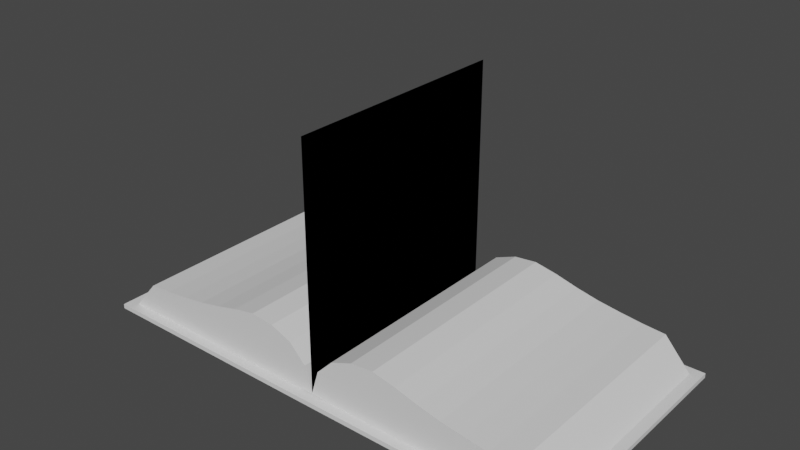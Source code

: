 # Source: book.blend  (saved by Blender 2.93.21; exported with 4.5.12 LTS)
import bpy
from mathutils import Matrix  # noqa: F401  (used for matrix-valued properties, if any)

bpy.ops.wm.read_factory_settings(use_empty=True)
scene = bpy.context.scene
scene.name = 'Scene'

# ---- collections
col_collection = bpy.data.collections.new('Collection'); scene.collection.children.link(col_collection)

# ---- materials (node trees are filled in below, after node groups)
mat_cover = bpy.data.materials.new('Cover')
mat_cover.use_transparent_shadow = False
mat_sides = bpy.data.materials.new('Sides')
mat_sides.use_transparent_shadow = False
mat_page_1 = bpy.data.materials.new('Page_1')
mat_page_1.use_transparent_shadow = False
mat_page_2 = bpy.data.materials.new('Page_2')
mat_page_2.use_transparent_shadow = False
mat_page_3 = bpy.data.materials.new('Page_3')
mat_page_3.use_transparent_shadow = False
mat_page_4 = bpy.data.materials.new('Page_4')
mat_page_4.use_transparent_shadow = False

# ---- material node trees
mat_cover.use_nodes = True; mat_cover.node_tree.nodes.clear()
_N = mat_cover.node_tree.nodes; _L = mat_cover.node_tree.links
n0 = _N.new('ShaderNodeBsdfPrincipled'); n0.name = 'Principled BSDF'; n0.location = (10, 300)
n0.distribution = 'GGX'
n0.subsurface_method = 'BURLEY'
n0.inputs[3].default_value = 1.45
n0.inputs[27].default_value = (0.0, 0.0, 0.0, 1.0)
n0.inputs[28].default_value = 1.0
n1 = _N.new('ShaderNodeOutputMaterial'); n1.name = 'Material Output'; n1.location = (300, 300)
_L.new(n0.outputs[0], n1.inputs[0])
n1.is_active_output = True
mat_sides.use_nodes = True; mat_sides.node_tree.nodes.clear()
_N = mat_sides.node_tree.nodes; _L = mat_sides.node_tree.links
n0 = _N.new('ShaderNodeBsdfPrincipled'); n0.name = 'Principled BSDF'; n0.location = (10, 300)
n0.distribution = 'GGX'
n0.subsurface_method = 'BURLEY'
n0.inputs[3].default_value = 1.45
n0.inputs[27].default_value = (0.0, 0.0, 0.0, 1.0)
n0.inputs[28].default_value = 1.0
n1 = _N.new('ShaderNodeOutputMaterial'); n1.name = 'Material Output'; n1.location = (300, 300)
_L.new(n0.outputs[0], n1.inputs[0])
n1.is_active_output = True
mat_page_1.use_nodes = True; mat_page_1.node_tree.nodes.clear()
_N = mat_page_1.node_tree.nodes; _L = mat_page_1.node_tree.links
n0 = _N.new('ShaderNodeBsdfPrincipled'); n0.name = 'Principled BSDF'; n0.location = (10, 300)
n0.distribution = 'GGX'
n0.subsurface_method = 'BURLEY'
n0.inputs[3].default_value = 1.45
n0.inputs[27].default_value = (0.0, 0.0, 0.0, 1.0)
n0.inputs[28].default_value = 1.0
n1 = _N.new('ShaderNodeOutputMaterial'); n1.name = 'Material Output'; n1.location = (300, 300)
_L.new(n0.outputs[0], n1.inputs[0])
n1.is_active_output = True
mat_page_2.use_nodes = True; mat_page_2.node_tree.nodes.clear()
_N = mat_page_2.node_tree.nodes; _L = mat_page_2.node_tree.links
n0 = _N.new('ShaderNodeBsdfPrincipled'); n0.name = 'Principled BSDF'; n0.location = (10, 300)
n0.distribution = 'GGX'
n0.subsurface_method = 'BURLEY'
n0.inputs[3].default_value = 1.45
n0.inputs[27].default_value = (0.0, 0.0, 0.0, 1.0)
n0.inputs[28].default_value = 1.0
n1 = _N.new('ShaderNodeOutputMaterial'); n1.name = 'Material Output'; n1.location = (300, 300)
_L.new(n0.outputs[0], n1.inputs[0])
n1.is_active_output = True
mat_page_3.use_nodes = True; mat_page_3.node_tree.nodes.clear()
_N = mat_page_3.node_tree.nodes; _L = mat_page_3.node_tree.links
n0 = _N.new('ShaderNodeBsdfPrincipled'); n0.name = 'Principled BSDF'; n0.location = (10, 300)
n0.distribution = 'GGX'
n0.subsurface_method = 'BURLEY'
n0.inputs[3].default_value = 1.45
n0.inputs[27].default_value = (0.0, 0.0, 0.0, 1.0)
n0.inputs[28].default_value = 1.0
n1 = _N.new('ShaderNodeOutputMaterial'); n1.name = 'Material Output'; n1.location = (300, 300)
_L.new(n0.outputs[0], n1.inputs[0])
n1.is_active_output = True
mat_page_4.use_nodes = True; mat_page_4.node_tree.nodes.clear()
_N = mat_page_4.node_tree.nodes; _L = mat_page_4.node_tree.links
n0 = _N.new('ShaderNodeBsdfPrincipled'); n0.name = 'Principled BSDF'; n0.location = (10, 300)
n0.distribution = 'GGX'
n0.subsurface_method = 'BURLEY'
n0.inputs[3].default_value = 1.45
n0.inputs[27].default_value = (0.0, 0.0, 0.0, 1.0)
n0.inputs[28].default_value = 1.0
n1 = _N.new('ShaderNodeOutputMaterial'); n1.name = 'Material Output'; n1.location = (300, 300)
_L.new(n0.outputs[0], n1.inputs[0])
n1.is_active_output = True

# ---- world
world_world = bpy.data.worlds.new('World'); scene.world = world_world
world_world.use_nodes = True; world_world.node_tree.nodes.clear()
_N = world_world.node_tree.nodes; _L = world_world.node_tree.links
n0 = _N.new('ShaderNodeOutputWorld'); n0.name = 'World Output'; n0.location = (300, 300)
n1 = _N.new('ShaderNodeBackground'); n1.name = 'Background'; n1.location = (10, 300)
n1.inputs[0].default_value = (0.05088, 0.05088, 0.05088, 1.0)
_L.new(n1.outputs[0], n0.inputs[0])
n0.is_active_output = True
world_world.color = (0.05088, 0.05088, 0.05088)
world_world.use_sun_shadow = False
world_world.sun_shadow_jitter_overblur = 0.0

# ---- meshes
me_root = bpy.data.meshes.new('Root')
me_root.from_pydata([(0.06775, -1.0, -0.006791), (0.06466, -1.0, 0.2124), (0.06775, 1.0, -0.006791), (0.06466, 1.0, 0.2124), (0.1691, -1.0, -0.01984), (0.2041, -1.0, 0.356), (0.1691, 1.0, -0.01984), (0.2041, 1.0, 0.356), (0.3719, -1.0, -0.018), (0.3898, -1.0, 0.4288), (0.3719, 1.0, -0.018), (0.3898, 1.0, 0.4288), (0.5835, -1.0, -0.01605), (0.5879, -1.0, 0.4484), (0.5835, 1.0, -0.01605), (0.5879, 1.0, 0.4484), (0.7783, -1.0, -0.01187), (0.7848, -1.0, 0.4094), (0.7783, 1.0, -0.01187), (0.7848, 1.0, 0.4094), (0.9918, -1.0, -0.01303), (0.9776, -1.0, 0.3585), (0.9918, 1.0, -0.01303), (0.9776, 1.0, 0.3585), (1.17, -1.0, -0.01489), (1.173, -1.0, 0.3164), (1.17, 1.0, -0.01489), (1.173, 1.0, 0.3164), (1.374, -1.0, -0.01324), (1.369, -1.0, 0.2869), (1.374, 1.0, -0.01324), (1.369, 1.0, 0.2869), (1.574, -1.0, -0.01733), (1.569, -1.0, 0.2627), (1.574, 1.0, -0.01733), (1.569, 1.0, 0.2627), (2.003, -1.0, -0.0209), (1.767, -1.0, 0.2462), (2.003, 1.0, -0.0209), (1.767, 1.0, 0.2462), (2.084, -1.084, -0.05045), (2.084, -1.084, -0.01135), (2.084, 1.084, -0.05045), (2.084, 1.084, -0.01135), (0.0, -1.0, -0.006465), (0.0, -1.0, 9.459e-06), (0.0, 1.0, -0.006465), (0.0, 1.0, 9.459e-06), (-0.06775, -1.0, -0.006791), (-0.06466, -1.0, 0.2124), (-0.06775, 1.0, -0.006791), (-0.06466, 1.0, 0.2124), (-0.1691, -1.0, -0.01984), (-0.2041, -1.0, 0.356), (-0.1691, 1.0, -0.01984), (-0.2041, 1.0, 0.356), (-0.3719, -1.0, -0.018), (-0.3898, -1.0, 0.4288), (-0.3719, 1.0, -0.018), (-0.3898, 1.0, 0.4288), (-0.5835, -1.0, -0.01605), (-0.5879, -1.0, 0.4484), (-0.5835, 1.0, -0.01605), (-0.5879, 1.0, 0.4484), (-0.7783, -1.0, -0.01187), (-0.7848, -1.0, 0.4094), (-0.7783, 1.0, -0.01187), (-0.7848, 1.0, 0.4094), (-0.9918, -1.0, -0.01303), (-0.9776, -1.0, 0.3585), (-0.9918, 1.0, -0.01303), (-0.9776, 1.0, 0.3585), (-1.17, -1.0, -0.01489), (-1.173, -1.0, 0.3164), (-1.17, 1.0, -0.01489), (-1.173, 1.0, 0.3164), (-1.374, -1.0, -0.01324), (-1.369, -1.0, 0.2869), (-1.374, 1.0, -0.01324), (-1.369, 1.0, 0.2869), (-1.574, -1.0, -0.01733), (-1.569, -1.0, 0.2627), (-1.574, 1.0, -0.01733), (-1.569, 1.0, 0.2627), (-2.003, -1.0, -0.0209), (-1.767, -1.0, 0.2462), (-2.003, 1.0, -0.0209), (-1.767, 1.0, 0.2462), (0.0, -1.0, 2.022), (0.0, -1.0, 1.822), (0.0, -1.0, 1.622), (0.0, -1.0, 1.422), (0.0, -1.0, 1.222), (0.0, -1.0, 1.022), (0.0, -1.0, 0.8219), (0.0, -1.0, 0.6219), (0.0, -1.0, 0.4219), (0.0, -1.0, 0.2219), (0.0, -1.0, 5.732e-06), (0.0, 1.0, 2.022), (0.0, 1.0, 1.822), (0.0, 1.0, 1.622), (0.0, 1.0, 1.422), (0.0, 1.0, 1.222), (0.0, 1.0, 1.022), (0.0, 1.0, 0.8219), (0.0, 1.0, 0.6219), (0.0, 1.0, 0.4219), (0.0, 1.0, 0.2219), (0.0, 1.0, 5.732e-06), (0.0, -1.084, -0.0531), (0.0, -1.084, -0.014), (0.0, 1.084, -0.0531), (0.0, 1.084, -0.014), (-2.084, -1.084, -0.05045), (-2.084, -1.084, -0.01135), (-2.084, 1.084, -0.05045), (-2.084, 1.084, -0.01135), (0.0, -1.0, 2.022), (0.0, -1.0, 1.822), (0.0, -1.0, 1.622), (0.0, -1.0, 1.422), (0.0, -1.0, 1.222), (0.0, -1.0, 1.022), (0.0, -1.0, 0.8219), (0.0, -1.0, 0.6219), (0.0, -1.0, 0.4219), (0.0, -1.0, 0.2219), (0.0, -1.0, 5.732e-06), (0.0, 1.0, 2.022), (0.0, 1.0, 1.822), (0.0, 1.0, 1.622), (0.0, 1.0, 1.422), (0.0, 1.0, 1.222), (0.0, 1.0, 1.022), (0.0, 1.0, 0.8219), (0.0, 1.0, 0.6219), (0.0, 1.0, 0.4219), (0.0, 1.0, 0.2219), (0.0, 1.0, 5.732e-06), (-1.767, -1.0, 0.2463), (-1.569, -1.0, 0.2628), (-1.369, -1.0, 0.2866), (-1.173, -1.0, 0.3163), (-0.9775, -1.0, 0.3584), (-0.7847, -1.0, 0.4095), (-0.5879, -1.0, 0.4483), (-0.3898, -1.0, 0.4288), (-0.2041, -1.0, 0.356), (-0.06466, -1.0, 0.2124), (0.0, -1.0, 5.732e-06), (-1.767, 1.0, 0.2463), (-1.569, 1.0, 0.2628), (-1.369, 1.0, 0.2866), (-1.173, 1.0, 0.3163), (-0.9775, 1.0, 0.3584), (-0.7847, 1.0, 0.4095), (-0.5879, 1.0, 0.4483), (-0.3898, 1.0, 0.4288), (-0.2041, 1.0, 0.356), (-0.06466, 1.0, 0.2124), (0.0, 1.0, 5.732e-06), (1.767, -1.0, 0.2462), (1.569, -1.0, 0.2627), (1.369, -1.0, 0.2871), (1.173, -1.0, 0.3164), (0.9777, -1.0, 0.3584), (0.7848, -1.0, 0.4093), (0.588, -1.0, 0.4484), (0.3898, -1.0, 0.4288), (0.2042, -1.0, 0.3564), (0.06458, -1.0, 0.2124), (0.0, -1.0, 5.732e-06), (1.767, 1.0, 0.2462), (1.569, 1.0, 0.2627), (1.369, 1.0, 0.2871), (1.173, 1.0, 0.3164), (0.9777, 1.0, 0.3584), (0.7848, 1.0, 0.4093), (0.588, 1.0, 0.4484), (0.3898, 1.0, 0.4288), (0.2042, 1.0, 0.3564), (0.06458, 1.0, 0.2124), (0.0, 1.0, 5.732e-06)], [], [(46, 47, 3, 2), (171, 182, 183, 172), (0, 1, 45, 44), (46, 2, 0, 44), (170, 181, 182, 171), (6, 7, 11, 10), (2, 3, 7, 6), (1, 0, 4, 5), (0, 2, 6, 4), (9, 8, 12, 13), (5, 4, 8, 9), (4, 6, 10, 8), (169, 180, 181, 170), (168, 179, 180, 169), (8, 10, 14, 12), (167, 178, 179, 168), (10, 11, 15, 14), (17, 16, 20, 21), (14, 15, 19, 18), (13, 12, 16, 17), (12, 14, 18, 16), (20, 22, 26, 24), (16, 18, 22, 20), (166, 177, 178, 167), (18, 19, 23, 22), (165, 176, 177, 166), (164, 175, 176, 165), (22, 23, 27, 26), (21, 20, 24, 25), (29, 28, 32, 33), (26, 27, 31, 30), (25, 24, 28, 29), (24, 26, 30, 28), (163, 174, 175, 164), (28, 30, 34, 32), (162, 173, 174, 163), (30, 31, 35, 34), (38, 39, 37, 36), (34, 35, 39, 38), (33, 32, 36, 37), (32, 34, 38, 36), (112, 113, 43, 42), (42, 43, 41, 40), (40, 41, 111, 110), (112, 42, 40, 110), (43, 113, 111, 41), (44, 46, 47, 45), (46, 50, 51, 47), (149, 150, 161, 160), (48, 44, 45, 49), (46, 44, 48, 50), (148, 149, 160, 159), (54, 58, 59, 55), (50, 54, 55, 51), (49, 53, 52, 48), (48, 52, 54, 50), (57, 61, 60, 56), (53, 57, 56, 52), (52, 56, 58, 54), (147, 148, 159, 158), (146, 147, 158, 157), (56, 60, 62, 58), (145, 146, 157, 156), (58, 62, 63, 59), (65, 69, 68, 64), (62, 66, 67, 63), (61, 65, 64, 60), (60, 64, 66, 62), (68, 72, 74, 70), (64, 68, 70, 66), (144, 145, 156, 155), (66, 70, 71, 67), (143, 144, 155, 154), (142, 143, 154, 153), (70, 74, 75, 71), (69, 73, 72, 68), (77, 81, 80, 76), (74, 78, 79, 75), (73, 77, 76, 72), (72, 76, 78, 74), (141, 142, 153, 152), (76, 80, 82, 78), (140, 141, 152, 151), (78, 82, 83, 79), (86, 84, 85, 87), (82, 86, 87, 83), (81, 85, 84, 80), (80, 84, 86, 82), (88, 99, 100, 89), (89, 100, 101, 90), (90, 101, 102, 91), (91, 102, 103, 92), (92, 103, 104, 93), (93, 104, 105, 94), (94, 105, 106, 95), (95, 106, 107, 96), (96, 107, 108, 97), (97, 108, 109, 98), (112, 116, 117, 113), (116, 114, 115, 117), (114, 110, 111, 115), (112, 110, 114, 116), (117, 115, 111, 113), (118, 119, 130, 129), (119, 120, 131, 130), (120, 121, 132, 131), (121, 122, 133, 132), (122, 123, 134, 133), (123, 124, 135, 134), (124, 125, 136, 135), (125, 126, 137, 136), (126, 127, 138, 137), (127, 128, 139, 138)])
me_root.polygons.foreach_set('material_index', [1, 5, 1, 1, 5, 1, 1, 1, 1, 1, 1, 1, 5, 5, 1, 5, 1, 1, 1, 1, 1, 1, 1, 5, 1, 5, 5, 1, 1, 1, 1, 1, 1, 5, 1, 5, 1, 1, 1, 1, 1, 0, 0, 0, 0, 0, 1, 1, 2, 1, 1, 2, 1, 1, 1, 1, 1, 1, 1, 2, 2, 1, 2, 1, 1, 1, 1, 1, 1, 1, 2, 1, 2, 2, 1, 1, 1, 1, 1, 1, 2, 1, 2, 1, 1, 1, 1, 1, 3, 3, 3, 3, 3, 3, 3, 3, 3, 3, 0, 0, 0, 0, 0, 4, 4, 4, 4, 4, 4, 4, 4, 4, 4])
_uv = me_root.uv_layers.new(name='UVMap')
_uv.uv.foreach_set('vector', [0.375, 0.25, 0.625, 0.25, 0.625, 0.5, 0.375, 0.5, 0.1, 0.0, 0.1, 1.0, 0.0, 1.0, 0.0, 0.0, 0.375, 0.75, 0.625, 0.75, 0.625, 1.0, 0.375, 1.0, 0.125, 0.5, 0.375, 0.5, 0.375, 0.75, 0.125, 0.75, 0.2, 0.0, 0.2, 1.0, 0.1, 1.0, 0.1, 0.0, 0.375, 0.5, 0.625, 0.5, 0.625, 0.5, 0.375, 0.5, 0.375, 0.5, 0.625, 0.5, 0.625, 0.5, 0.375, 0.5, 0.625, 0.75, 0.375, 0.75, 0.375, 0.75, 0.625, 0.75, 0.375, 0.75, 0.375, 0.5, 0.375, 0.5, 0.375, 0.75, 0.625, 0.75, 0.375, 0.75, 0.375, 0.75, 0.625, 0.75, 0.625, 0.75, 0.375, 0.75, 0.375, 0.75, 0.625, 0.75, 0.375, 0.75, 0.375, 0.5, 0.375, 0.5, 0.375, 0.75, 0.3, 0.0, 0.3, 1.0, 0.2, 1.0, 0.2, 0.0, 0.4, 0.0, 0.4, 1.0, 0.3, 1.0, 0.3, 0.0, 0.375, 0.75, 0.375, 0.5, 0.375, 0.5, 0.375, 0.75, 0.5, 0.0, 0.5, 1.0, 0.4, 1.0, 0.4, 0.0, 0.375, 0.5, 0.625, 0.5, 0.625, 0.5, 0.375, 0.5, 0.625, 0.75, 0.375, 0.75, 0.375, 0.75, 0.625, 0.75, 0.375, 0.5, 0.625, 0.5, 0.625, 0.5, 0.375, 0.5, 0.625, 0.75, 0.375, 0.75, 0.375, 0.75, 0.625, 0.75, 0.375, 0.75, 0.375, 0.5, 0.375, 0.5, 0.375, 0.75, 0.375, 0.75, 0.375, 0.5, 0.375, 0.5, 0.375, 0.75, 0.375, 0.75, 0.375, 0.5, 0.375, 0.5, 0.375, 0.75, 0.6, 0.0, 0.6, 1.0, 0.5, 1.0, 0.5, 0.0, 0.375, 0.5, 0.625, 0.5, 0.625, 0.5, 0.375, 0.5, 0.7, 0.0, 0.7, 1.0, 0.6, 1.0, 0.6, 0.0, 0.8, 0.0, 0.8, 1.0, 0.7, 1.0, 0.7, 0.0, 0.375, 0.5, 0.625, 0.5, 0.625, 0.5, 0.375, 0.5, 0.625, 0.75, 0.375, 0.75, 0.375, 0.75, 0.625, 0.75, 0.625, 0.75, 0.375, 0.75, 0.375, 0.75, 0.625, 0.75, 0.375, 0.5, 0.625, 0.5, 0.625, 0.5, 0.375, 0.5, 0.625, 0.75, 0.375, 0.75, 0.375, 0.75, 0.625, 0.75, 0.375, 0.75, 0.375, 0.5, 0.375, 0.5, 0.375, 0.75, 0.9, 0.0, 0.9, 1.0, 0.8, 1.0, 0.8, 0.0, 0.375, 0.75, 0.375, 0.5, 0.375, 0.5, 0.375, 0.75, 1.0, 0.0, 1.0, 1.0, 0.9, 1.0, 0.9, 0.0, 0.375, 0.5, 0.625, 0.5, 0.625, 0.5, 0.375, 0.5, 0.375, 0.5, 0.625, 0.5, 0.625, 0.75, 0.375, 0.75, 0.375, 0.5, 0.625, 0.5, 0.625, 0.5, 0.375, 0.5, 0.625, 0.75, 0.375, 0.75, 0.375, 0.75, 0.625, 0.75, 0.375, 0.75, 0.375, 0.5, 0.375, 0.5, 0.375, 0.75, 0.375, 0.25, 0.625, 0.25, 0.625, 0.5, 0.375, 0.5, 0.375, 0.5, 0.625, 0.5, 0.625, 0.75, 0.375, 0.75, 0.375, 0.75, 0.625, 0.75, 0.625, 1.0, 0.375, 1.0, 0.125, 0.5, 0.375, 0.5, 0.375, 0.75, 0.125, 0.75, 0.625, 0.5, 0.875, 0.5, 0.875, 0.75, 0.625, 0.75, 0.375, 0.0, 0.375, 0.25, 0.625, 0.25, 0.625, 0.0, 0.375, 0.25, 0.375, 0.5, 0.625, 0.5, 0.625, 0.25, 0.9, 0.0, 1.0, 0.0, 1.0, 1.0, 0.9, 1.0, 0.375, 0.75, 0.375, 1.0, 0.625, 1.0, 0.625, 0.75, 0.125, 0.5, 0.125, 0.75, 0.375, 0.75, 0.375, 0.5, 0.8, 0.0, 0.9, 0.0, 0.9, 1.0, 0.8, 1.0, 0.375, 0.5, 0.375, 0.5, 0.625, 0.5, 0.625, 0.5, 0.375, 0.5, 0.375, 0.5, 0.625, 0.5, 0.625, 0.5, 0.625, 0.75, 0.625, 0.75, 0.375, 0.75, 0.375, 0.75, 0.375, 0.75, 0.375, 0.75, 0.375, 0.5, 0.375, 0.5, 0.625, 0.75, 0.625, 0.75, 0.375, 0.75, 0.375, 0.75, 0.625, 0.75, 0.625, 0.75, 0.375, 0.75, 0.375, 0.75, 0.375, 0.75, 0.375, 0.75, 0.375, 0.5, 0.375, 0.5, 0.7, 0.0, 0.8, 0.0, 0.8, 1.0, 0.7, 1.0, 0.6, 0.0, 0.7, 0.0, 0.7, 1.0, 0.6, 1.0, 0.375, 0.75, 0.375, 0.75, 0.375, 0.5, 0.375, 0.5, 0.5, 0.0, 0.6, 0.0, 0.6, 1.0, 0.5, 1.0, 0.375, 0.5, 0.375, 0.5, 0.625, 0.5, 0.625, 0.5, 0.625, 0.75, 0.625, 0.75, 0.375, 0.75, 0.375, 0.75, 0.375, 0.5, 0.375, 0.5, 0.625, 0.5, 0.625, 0.5, 0.625, 0.75, 0.625, 0.75, 0.375, 0.75, 0.375, 0.75, 0.375, 0.75, 0.375, 0.75, 0.375, 0.5, 0.375, 0.5, 0.375, 0.75, 0.375, 0.75, 0.375, 0.5, 0.375, 0.5, 0.375, 0.75, 0.375, 0.75, 0.375, 0.5, 0.375, 0.5, 0.4, 0.0, 0.5, 0.0, 0.5, 1.0, 0.4, 1.0, 0.375, 0.5, 0.375, 0.5, 0.625, 0.5, 0.625, 0.5, 0.3, 0.0, 0.4, 0.0, 0.4, 1.0, 0.3, 1.0, 0.2, 0.0, 0.3, 0.0, 0.3, 1.0, 0.2, 1.0, 0.375, 0.5, 0.375, 0.5, 0.625, 0.5, 0.625, 0.5, 0.625, 0.75, 0.625, 0.75, 0.375, 0.75, 0.375, 0.75, 0.625, 0.75, 0.625, 0.75, 0.375, 0.75, 0.375, 0.75, 0.375, 0.5, 0.375, 0.5, 0.625, 0.5, 0.625, 0.5, 0.625, 0.75, 0.625, 0.75, 0.375, 0.75, 0.375, 0.75, 0.375, 0.75, 0.375, 0.75, 0.375, 0.5, 0.375, 0.5, 0.1, 0.0, 0.2, 0.0, 0.2, 1.0, 0.1, 1.0, 0.375, 0.75, 0.375, 0.75, 0.375, 0.5, 0.375, 0.5, 0.0, 0.0, 0.1, 0.0, 0.1, 1.0, 0.0, 1.0, 0.375, 0.5, 0.375, 0.5, 0.625, 0.5, 0.625, 0.5, 0.375, 0.5, 0.375, 0.75, 0.625, 0.75, 0.625, 0.5, 0.375, 0.5, 0.375, 0.5, 0.625, 0.5, 0.625, 0.5, 0.625, 0.75, 0.625, 0.75, 0.375, 0.75, 0.375, 0.75, 0.375, 0.75, 0.375, 0.75, 0.375, 0.5, 0.375, 0.5, 1.0, 0.0, 1.0, 1.0, 0.9, 1.0, 0.9, 0.0, 0.9, 0.0, 0.9, 1.0, 0.8, 1.0, 0.8, 0.0, 0.8, 0.0, 0.8, 1.0, 0.7, 1.0, 0.7, 0.0, 0.7, 0.0, 0.7, 1.0, 0.6, 1.0, 0.6, 0.0, 0.6, 0.0, 0.6, 1.0, 0.5, 1.0, 0.5, 0.0, 0.5, 0.0, 0.5, 1.0, 0.4, 1.0, 0.4, 0.0, 0.4, 0.0, 0.4, 1.0, 0.3, 1.0, 0.3, 0.0, 0.3, 0.0, 0.3, 1.0, 0.2, 1.0, 0.2, 0.0, 0.2, 0.0, 0.2, 1.0, 0.1, 1.0, 0.1, 0.0, 0.1, 0.0, 0.1, 1.0, 0.0, 1.0, 0.0, 0.0, 0.375, 0.25, 0.375, 0.5, 0.625, 0.5, 0.625, 0.25, 0.375, 0.5, 0.375, 0.75, 0.625, 0.75, 0.625, 0.5, 0.375, 0.75, 0.375, 1.0, 0.625, 1.0, 0.625, 0.75, 0.125, 0.5, 0.125, 0.75, 0.375, 0.75, 0.375, 0.5, 0.625, 0.5, 0.625, 0.75, 0.875, 0.75, 0.875, 0.5, 0.0, 0.0, 0.1, 0.0, 0.1, 1.0, 0.0, 1.0, 0.1, 0.0, 0.2, 0.0, 0.2, 1.0, 0.1, 1.0, 0.2, 0.0, 0.3, 0.0, 0.3, 1.0, 0.2, 1.0, 0.3, 0.0, 0.4, 0.0, 0.4, 1.0, 0.3, 1.0, 0.4, 0.0, 0.5, 0.0, 0.5, 1.0, 0.4, 1.0, 0.5, 0.0, 0.6, 0.0, 0.6, 1.0, 0.5, 1.0, 0.6, 0.0, 0.7, 0.0, 0.7, 1.0, 0.6, 1.0, 0.7, 0.0, 0.8, 0.0, 0.8, 1.0, 0.7, 1.0, 0.8, 0.0, 0.9, 0.0, 0.9, 1.0, 0.8, 1.0, 0.9, 0.0, 1.0, 0.0, 1.0, 1.0, 0.9, 1.0])
me_root.materials.append(mat_cover)
me_root.materials.append(mat_sides)
me_root.materials.append(mat_page_1)
me_root.materials.append(mat_page_2)
me_root.materials.append(mat_page_3)
me_root.materials.append(mat_page_4)
me_root.use_remesh_fix_poles = True
me_root.use_remesh_preserve_attributes = False
me_root.update()
arm_armature = bpy.data.armatures.new('Armature')  # bones are not reproduced

# ---- objects
ob_cube = bpy.data.objects.new('Cube', me_root)
ob_armature = bpy.data.objects.new('Armature', arm_armature)

# ---- transforms, parenting, visibility, modifiers, constraints
ob_cube.parent = ob_armature
ob_cube.location = (0.0, 0.0, 0.0)
_vg = ob_cube.vertex_groups.new(name='Page_1')
_vg.add([97, 108, 127, 138], 1.0, 'REPLACE')
_vg = ob_cube.vertex_groups.new(name='Page_2')
_vg.add([96, 107, 126, 137], 1.0, 'REPLACE')
_vg = ob_cube.vertex_groups.new(name='Page_3')
_vg.add([95, 106, 125, 136], 1.0, 'REPLACE')
_vg = ob_cube.vertex_groups.new(name='Page_4')
_vg.add([94, 105, 124, 135], 1.0, 'REPLACE')
_vg = ob_cube.vertex_groups.new(name='Page_5')
_vg.add([93, 104, 123, 134], 1.0, 'REPLACE')
_vg = ob_cube.vertex_groups.new(name='Page_6')
_vg.add([92, 103, 122, 133], 1.0, 'REPLACE')
_vg = ob_cube.vertex_groups.new(name='Page_7')
_vg.add([91, 102, 121, 132], 1.0, 'REPLACE')
_vg = ob_cube.vertex_groups.new(name='Page_8')
_vg.add([90, 101, 120, 131], 1.0, 'REPLACE')
_vg = ob_cube.vertex_groups.new(name='Page_9')
_vg.add([89, 100, 119, 130], 1.0, 'REPLACE')
_vg = ob_cube.vertex_groups.new(name='Page_10')
_vg.add([88, 99, 118, 129], 1.0, 'REPLACE')
_vg = ob_cube.vertex_groups.new(name='Root')
_vg.add([0, 1, 2, 3, 4, 5, 6, 7, 8, 9, 10, 11, 12, 13, 14, 15, 16, 17, 18, 19, 20, 21, 22, 23, 24, 25, 26, 27, 28, 29, 30, 31, 32, 33, 34, 35, 36, 37, 38, 39, 40, 41, 42, 43, 44, 45, 46, 47, 48, 49, 50, 51, 52, 53, 54, 55, 56, 57, 58, 59, 60, 61, 62, 63, 64, 65, 66, 67, 68, 69, 70, 71, 72, 73, 74, 75, 76, 77, 78, 79, 80, 81, 82, 83, 84, 85, 86, 87, 98, 109, 110, 111, 112, 113, 114, 115, 116, 117, 128, 139, 140, 141, 142, 143, 144, 145, 146, 147, 148, 149, 150, 151, 152, 153, 154, 155, 156, 157, 158, 159, 160, 161, 162, 163, 164, 165, 166, 167, 168, 169, 170, 171, 172, 173, 174, 175, 176, 177, 178, 179, 180, 181, 182, 183], 1.0, 'REPLACE')
_m = ob_cube.modifiers.new('Armature', 'ARMATURE')
_m.object = ob_armature
ob_armature.location = (0.0, 0.0, 0.0)

# ---- collection membership
col_collection.objects.link(ob_cube)
col_collection.objects.link(ob_armature)

# ---- scene / render settings (as saved in the file)
scene.frame_start = 1; scene.frame_end = 41; scene.frame_set(3)
scene.render.engine = 'BLENDER_EEVEE_NEXT'
scene.cycles.use_denoising = False
scene.cycles.samples = 128
scene.cycles.sampling_pattern = 'TABULATED_SOBOL'
scene.cycles.use_adaptive_sampling = False
scene.cycles.use_light_tree = False
scene.view_settings.view_transform = 'Filmic'
bpy.context.view_layer.update()

# ---- added for rendering (the .blend has no active camera and no usable light): camera, sun
cam_auto = bpy.data.cameras.new('AutoCamera')
cam_auto.lens = 50.0
cam_auto.sensor_width = 36.0
cam_auto.clip_end = 1000.0
ob_auto_camera = bpy.data.objects.new('AutoCamera', cam_auto)
scene.collection.objects.link(ob_auto_camera)
ob_auto_camera.location = (4.7516, -5.70192, 4.78567)
ob_auto_camera.rotation_euler = (1.09748, -7.21219e-08, 0.694738)
scene.camera = ob_auto_camera
light_auto_sun = bpy.data.lights.new('AutoSun', 'SUN')
light_auto_sun.energy = 3.0
light_auto_sun.angle = 0.0523599
ob_auto_sun = bpy.data.objects.new('AutoSun', light_auto_sun)
scene.collection.objects.link(ob_auto_sun)
ob_auto_sun.rotation_euler = (0.872665, 0.174533, 0.523599)
bpy.context.view_layer.update()
